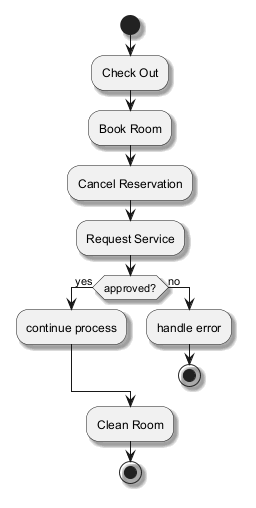

The diagram above was rendered by PlantUML. Its source (embedded in the PNG):
@startuml
skinparam backgroundColor #FFFFFF
skinparam classBackgroundColor #F3E5F5
skinparam classBorderColor #6A1B9A
skinparam shadowing true
start
:Check Out;
:Book Room;
:Cancel Reservation;
:Request Service;
if (approved?) then (yes)
:continue process;
else (no)
:handle error;
stop
endif
:Clean Room;
stop
@enduml